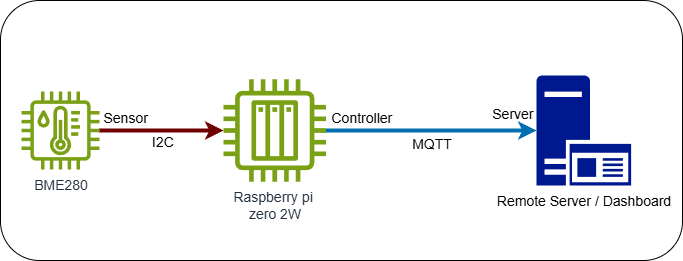

The diagram above was exported from draw.io. Its source (the exported page's mxGraphModel, read from the mxfile embedded in the PNG):
<mxGraphModel dx="862" dy="569" grid="1" gridSize="10" guides="1" tooltips="1" connect="1" arrows="1" fold="1" page="1" pageScale="1" pageWidth="827" pageHeight="1169" math="0" shadow="0">
  <root>
    <mxCell id="0" />
    <mxCell id="1" parent="0" />
    <mxCell id="RNsyaOOqoTLwC1c5QJta-21" value="" style="rounded=1;whiteSpace=wrap;html=1;" vertex="1" parent="1">
      <mxGeometry x="88" y="195" width="682" height="260" as="geometry" />
    </mxCell>
    <mxCell id="RNsyaOOqoTLwC1c5QJta-1" value="BME280" style="sketch=0;outlineConnect=0;fontColor=#232F3E;gradientColor=none;fillColor=#7AA116;strokeColor=none;dashed=0;verticalLabelPosition=bottom;verticalAlign=top;align=center;html=1;fontSize=14;fontStyle=0;aspect=fixed;pointerEvents=1;shape=mxgraph.aws4.iot_thing_temperature_humidity_sensor;" vertex="1" parent="1">
      <mxGeometry x="109" y="286" width="78" height="78" as="geometry" />
    </mxCell>
    <mxCell id="RNsyaOOqoTLwC1c5QJta-5" value="&lt;font&gt;Remote Server / Dashboard&lt;/font&gt;" style="sketch=0;aspect=fixed;pointerEvents=1;shadow=0;dashed=0;html=1;strokeColor=none;labelPosition=center;verticalLabelPosition=bottom;verticalAlign=top;align=center;fillColor=#00188D;shape=mxgraph.mscae.enterprise.application_server2;fontSize=14;" vertex="1" parent="1">
      <mxGeometry x="624" y="270" width="94.6" height="110" as="geometry" />
    </mxCell>
    <mxCell id="RNsyaOOqoTLwC1c5QJta-6" value="Raspberry pi&amp;nbsp;&lt;br&gt;zero 2W" style="sketch=0;outlineConnect=0;fontColor=#232F3E;gradientColor=none;fillColor=#7AA116;strokeColor=none;dashed=0;verticalLabelPosition=bottom;verticalAlign=top;align=center;html=1;fontSize=14;fontStyle=0;aspect=fixed;pointerEvents=1;shape=mxgraph.aws4.iot_thing_plc;" vertex="1" parent="1">
      <mxGeometry x="311" y="273.75" width="102.5" height="102.5" as="geometry" />
    </mxCell>
    <mxCell id="RNsyaOOqoTLwC1c5QJta-10" value="" style="endArrow=classic;html=1;rounded=0;fillColor=#a20025;strokeColor=#6F0000;strokeWidth=4;" edge="1" parent="1" source="RNsyaOOqoTLwC1c5QJta-1" target="RNsyaOOqoTLwC1c5QJta-6">
      <mxGeometry relative="1" as="geometry">
        <mxPoint x="215" y="406" as="sourcePoint" />
        <mxPoint x="375" y="406" as="targetPoint" />
      </mxGeometry>
    </mxCell>
    <mxCell id="RNsyaOOqoTLwC1c5QJta-11" value="I2C" style="edgeLabel;resizable=0;html=1;;align=center;verticalAlign=middle;fontSize=14;labelBackgroundColor=none;" connectable="0" vertex="1" parent="RNsyaOOqoTLwC1c5QJta-10">
      <mxGeometry relative="1" as="geometry">
        <mxPoint y="10" as="offset" />
      </mxGeometry>
    </mxCell>
    <mxCell id="RNsyaOOqoTLwC1c5QJta-12" value="Sensor" style="edgeLabel;resizable=0;html=1;;align=left;verticalAlign=bottom;fontSize=14;labelBackgroundColor=none;" connectable="0" vertex="1" parent="RNsyaOOqoTLwC1c5QJta-10">
      <mxGeometry x="-1" relative="1" as="geometry">
        <mxPoint x="2" y="-3" as="offset" />
      </mxGeometry>
    </mxCell>
    <mxCell id="RNsyaOOqoTLwC1c5QJta-16" value="" style="endArrow=classic;html=1;rounded=0;entryX=0;entryY=0.5;entryDx=0;entryDy=0;entryPerimeter=0;strokeWidth=4;fillColor=#1ba1e2;strokeColor=#006EAF;" edge="1" parent="1" source="RNsyaOOqoTLwC1c5QJta-6" target="RNsyaOOqoTLwC1c5QJta-5">
      <mxGeometry relative="1" as="geometry">
        <mxPoint x="291" y="426" as="sourcePoint" />
        <mxPoint x="451" y="426" as="targetPoint" />
      </mxGeometry>
    </mxCell>
    <mxCell id="RNsyaOOqoTLwC1c5QJta-17" value="MQTT" style="edgeLabel;resizable=0;html=1;;align=center;verticalAlign=middle;fontSize=14;labelBackgroundColor=none;" connectable="0" vertex="1" parent="RNsyaOOqoTLwC1c5QJta-16">
      <mxGeometry relative="1" as="geometry">
        <mxPoint y="12" as="offset" />
      </mxGeometry>
    </mxCell>
    <mxCell id="RNsyaOOqoTLwC1c5QJta-18" value="Controller" style="edgeLabel;resizable=0;html=1;;align=left;verticalAlign=bottom;fontSize=14;labelBackgroundColor=none;" connectable="0" vertex="1" parent="RNsyaOOqoTLwC1c5QJta-16">
      <mxGeometry x="-1" relative="1" as="geometry">
        <mxPoint x="3" y="-3" as="offset" />
      </mxGeometry>
    </mxCell>
    <mxCell id="RNsyaOOqoTLwC1c5QJta-19" value="Server" style="edgeLabel;resizable=0;html=1;;align=right;verticalAlign=bottom;fontSize=14;labelBackgroundColor=none;" connectable="0" vertex="1" parent="RNsyaOOqoTLwC1c5QJta-16">
      <mxGeometry x="1" relative="1" as="geometry">
        <mxPoint x="-4" y="-7" as="offset" />
      </mxGeometry>
    </mxCell>
  </root>
</mxGraphModel>